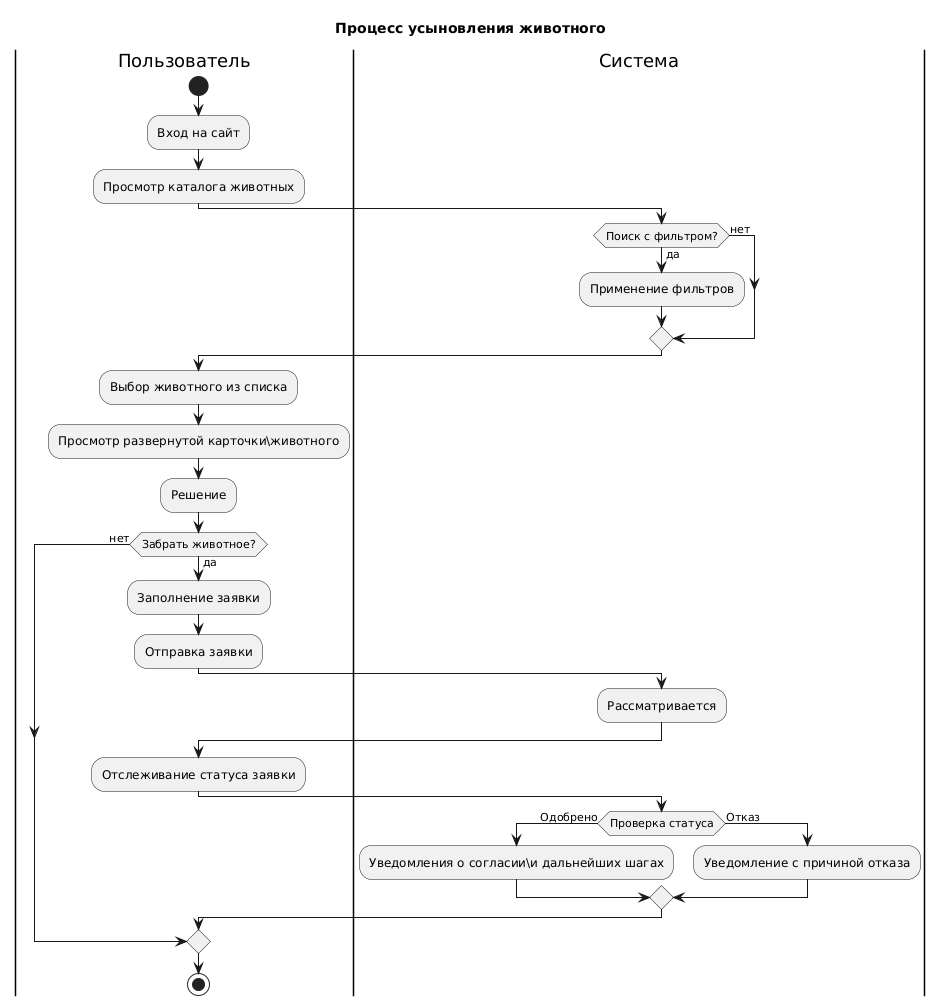

The diagram above was rendered by PlantUML. Its source (embedded in the PNG):
@startuml
title Процесс усыновления животного

|Пользователь|
start
:Вход на сайт;
:Просмотр каталога животных;

|Система|
if (Поиск с фильтром?) then (да)
  :Применение фильтров;
else (нет)
endif

|Пользователь|
:Выбор животного из списка;
:Просмотр развернутой карточки\\животного;
:Решение;

if (Забрать животное?) then (да)
  :Заполнение заявки;
  :Отправка заявки;
  
  |Система|
  :Рассматривается;
  
  |Пользователь|
  :Отслеживание статуса заявки;
  
  |Система|
  if (Проверка статуса) then (Одобрено)
    :Уведомления о согласии\\и дальнейших шагах;
  else (Отказ)
    :Уведомление с причиной отказа;
  endif
  
  |Пользователь|
else (нет)
endif

stop
@enduml